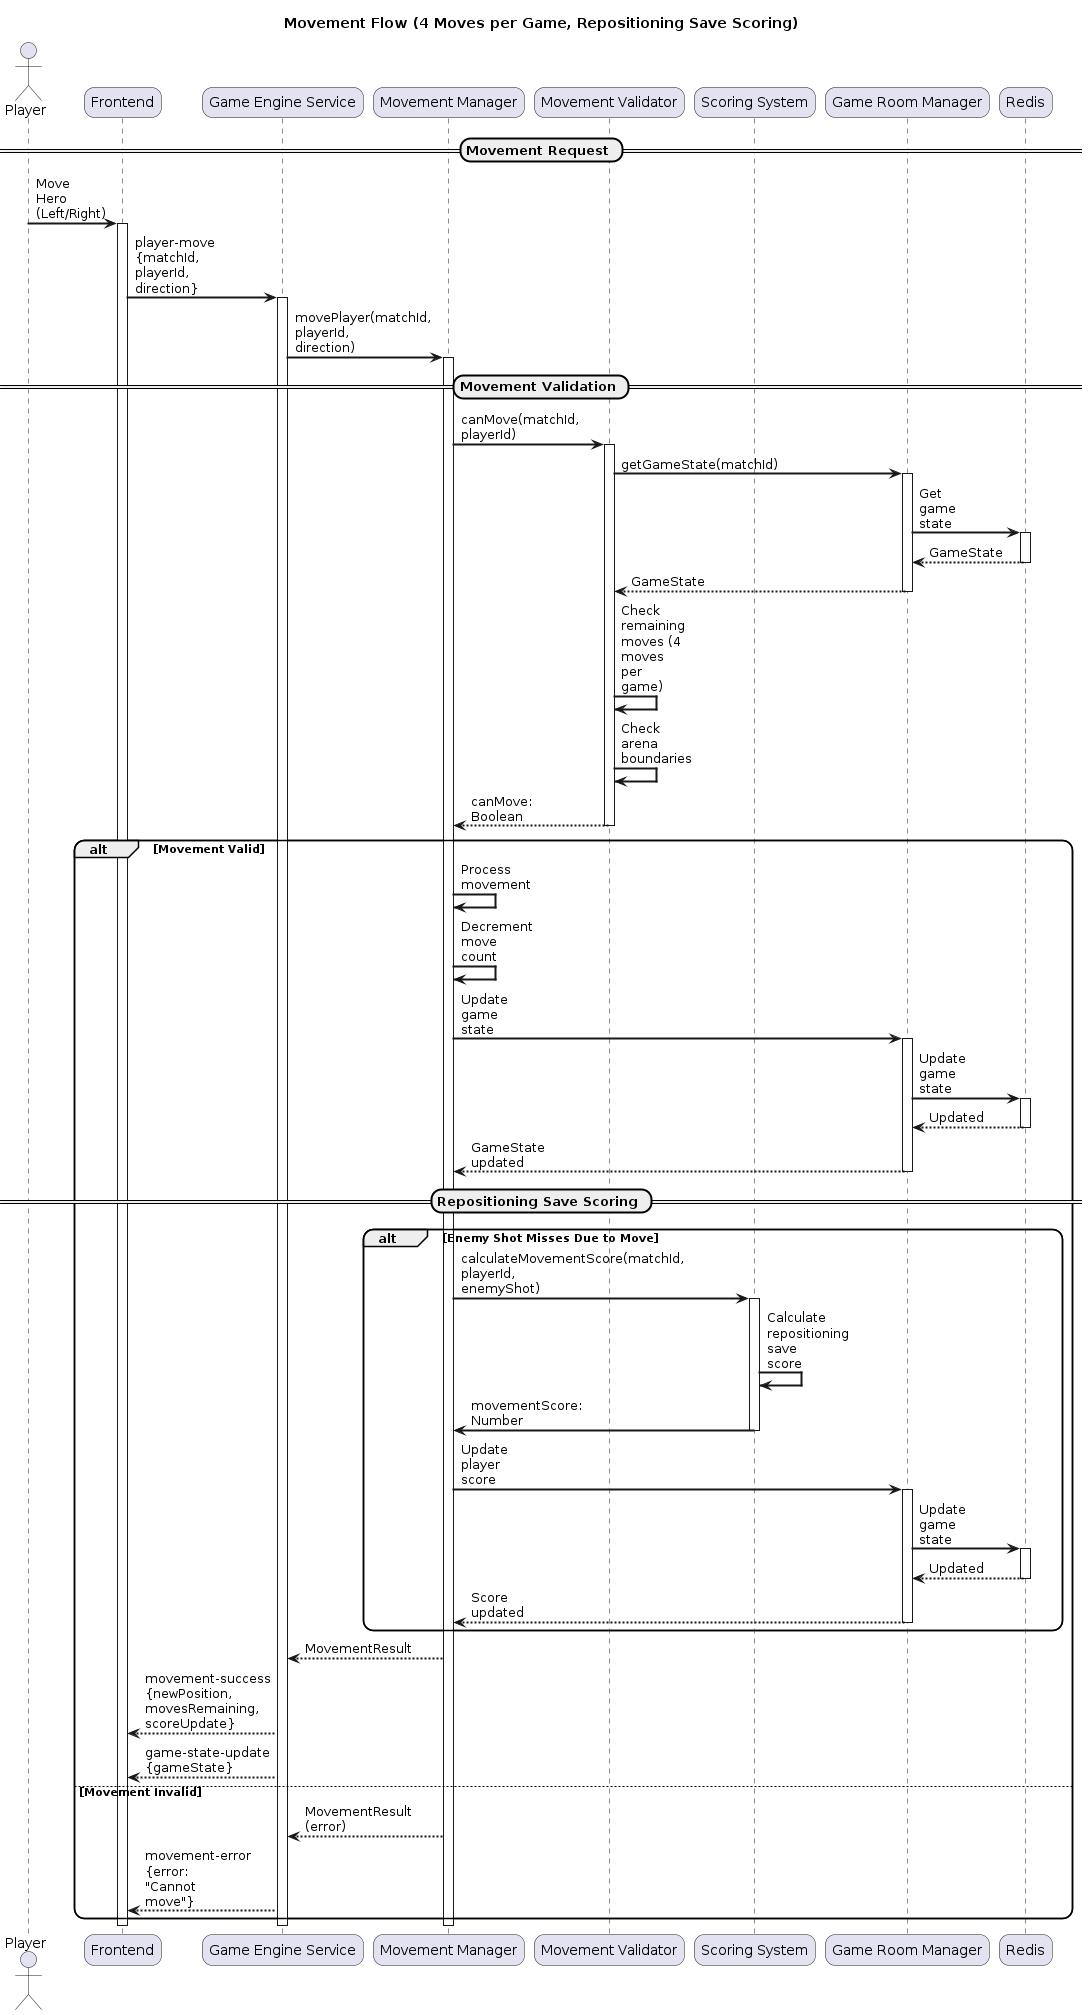

The diagram above was rendered by PlantUML. Its source (embedded in the PNG):
@startuml Movement Flow
skinparam sequenceArrowThickness 2
skinparam roundcorner 20
skinparam maxmessagesize 60

actor Player
participant "Frontend" as Frontend
participant "Game Engine Service" as GameEngine
participant "Movement Manager" as MovementManager
participant "Movement Validator" as MovementValidator
participant "Scoring System" as ScoringSystem
participant "Game Room Manager" as GameRoomManager
participant "Redis" as Redis

title Movement Flow (4 Moves per Game, Repositioning Save Scoring)

== Movement Request ==
Player -> Frontend: Move Hero (Left/Right)
activate Frontend
Frontend -> GameEngine: player-move\n{matchId, playerId, direction}
activate GameEngine
GameEngine -> MovementManager: movePlayer(matchId, playerId, direction)
activate MovementManager

== Movement Validation ==
MovementManager -> MovementValidator: canMove(matchId, playerId)
activate MovementValidator
MovementValidator -> GameRoomManager: getGameState(matchId)
activate GameRoomManager
GameRoomManager -> Redis: Get game state
activate Redis
Redis --> GameRoomManager: GameState
deactivate Redis
GameRoomManager --> MovementValidator: GameState
deactivate GameRoomManager
MovementValidator -> MovementValidator: Check remaining moves (4 moves per game)
MovementValidator -> MovementValidator: Check arena boundaries
MovementValidator --> MovementManager: canMove: Boolean
deactivate MovementValidator

alt Movement Valid
    MovementManager -> MovementManager: Process movement
    MovementManager -> MovementManager: Decrement move count
    MovementManager -> GameRoomManager: Update game state
    activate GameRoomManager
    GameRoomManager -> Redis: Update game state
    activate Redis
    Redis --> GameRoomManager: Updated
    deactivate Redis
    GameRoomManager --> MovementManager: GameState updated
    deactivate GameRoomManager
    
    == Repositioning Save Scoring ==
    alt Enemy Shot Misses Due to Move
        MovementManager -> ScoringSystem: calculateMovementScore(matchId, playerId, enemyShot)
        activate ScoringSystem
        ScoringSystem -> ScoringSystem: Calculate repositioning save score
        ScoringSystem -> MovementManager: movementScore: Number
        deactivate ScoringSystem
        MovementManager -> GameRoomManager: Update player score
        activate GameRoomManager
        GameRoomManager -> Redis: Update game state
        activate Redis
        Redis --> GameRoomManager: Updated
        deactivate Redis
        GameRoomManager --> MovementManager: Score updated
        deactivate GameRoomManager
    end
    
    MovementManager --> GameEngine: MovementResult
    GameEngine --> Frontend: movement-success\n{newPosition, movesRemaining, scoreUpdate}
    GameEngine --> Frontend: game-state-update\n{gameState}
else Movement Invalid
    MovementManager --> GameEngine: MovementResult (error)
    GameEngine --> Frontend: movement-error\n{error: "Cannot move"}
end
deactivate MovementManager
deactivate GameEngine
deactivate Frontend

@enduml